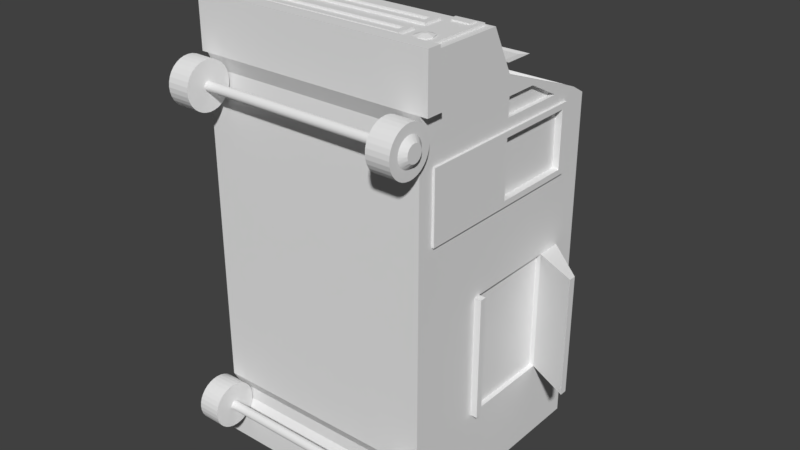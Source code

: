 # Source: iceCreamTruck_unityTestl.blend  (saved by Blender 2.78.0; exported with 4.5.12 LTS)
import bpy
from mathutils import Matrix  # noqa: F401  (used for matrix-valued properties, if any)

bpy.ops.wm.read_factory_settings(use_empty=True)
scene = bpy.context.scene
scene.name = 'Scene'

# ---- collections
col_collection_1 = bpy.data.collections.new('Collection 1'); scene.collection.children.link(col_collection_1)

# ---- materials (node trees are filled in below, after node groups)
mat_material = bpy.data.materials.new('Material')
mat_material.alpha_threshold = 0.0
mat_material.use_transparent_shadow = False
mat_material.roughness = 0.5
mat_material.line_color = (0.0, 0.0, 0.0, 1.0)

# ---- material node trees

# ---- world
world_world = bpy.data.worlds.new('World'); scene.world = world_world
world_world.color = (0.05088, 0.05088, 0.05088)
world_world.use_sun_shadow = False
world_world.sun_shadow_jitter_overblur = 0.0
world_world.cycles.sampling_method = 'MANUAL'

# ---- meshes
me_cylinder_004 = bpy.data.meshes.new('Cylinder.004')
me_cylinder_004.from_pydata([(4.082, -0.006841, -6.678), (5.082, -0.006841, -7.08), (4.082, -0.0451, -6.674), (5.082, -0.1235, -7.068), (4.082, -0.0819, -6.663), (5.082, -0.2357, -7.034), (4.082, -0.1158, -6.645), (5.082, -0.3391, -6.979), (4.082, -0.1455, -6.62), (5.082, -0.4297, -6.905), (4.082, -0.1699, -6.591), (5.082, -0.5041, -6.814), (4.082, -0.188, -6.557), (5.082, -0.5594, -6.711), (4.082, -0.1992, -6.52), (5.082, -0.5934, -6.598), (4.082, -0.203, -6.482), (5.082, -0.6049, -6.482), (4.082, -0.1992, -6.443), (5.082, -0.5934, -6.365), (4.082, -0.188, -6.407), (5.082, -0.5594, -6.253), (4.082, -0.1699, -6.373), (5.082, -0.5041, -6.149), (4.082, -0.1455, -6.343), (5.082, -0.4297, -6.059), (4.082, -0.1158, -6.319), (5.082, -0.3391, -5.984), (4.082, -0.0819, -6.3), (5.082, -0.2357, -5.929), (4.082, -0.0451, -6.289), (5.082, -0.1235, -5.895), (4.082, -0.006841, -6.286), (5.082, -0.006841, -5.884), (4.082, 0.03142, -6.289), (5.082, 0.1098, -5.895), (4.082, 0.06821, -6.3), (5.082, 0.222, -5.929), (4.082, 0.1021, -6.319), (5.082, 0.3254, -5.984), (4.082, 0.1318, -6.343), (5.082, 0.4161, -6.059), (4.082, 0.1562, -6.373), (5.082, 0.4904, -6.149), (4.082, 0.1744, -6.407), (5.082, 0.5457, -6.253), (4.082, 0.1855, -6.443), (5.082, 0.5797, -6.365), (4.082, 0.1893, -6.482), (5.082, 0.5912, -6.482), (4.082, 0.1855, -6.52), (5.082, 0.5797, -6.598), (4.082, 0.1744, -6.557), (5.082, 0.5457, -6.711), (4.082, 0.1562, -6.591), (5.082, 0.4904, -6.814), (4.082, 0.1318, -6.62), (5.082, 0.4161, -6.905), (4.082, 0.1021, -6.645), (5.082, 0.3254, -6.979), (4.082, 0.06821, -6.663), (5.082, 0.222, -7.034), (4.082, 0.03142, -6.674), (5.082, 0.1098, -7.068), (4.082, -0.006841, -7.482), (4.082, -0.2019, -7.462), (4.082, -0.3895, -7.406), (4.082, -0.5624, -7.313), (4.082, -0.7139, -7.189), (4.082, -0.8383, -7.037), (4.082, -0.9307, -6.864), (4.082, -0.9876, -6.677), (4.082, -1.007, -6.482), (4.082, -0.9876, -6.287), (4.082, -0.9307, -6.099), (4.082, -0.8383, -5.926), (4.082, -0.7139, -5.775), (4.082, -0.5624, -5.65), (4.082, -0.3895, -5.558), (4.082, -0.2019, -5.501), (4.082, -0.006841, -5.482), (4.082, 0.1882, -5.501), (4.082, 0.3758, -5.558), (4.082, 0.5487, -5.65), (4.082, 0.7003, -5.775), (4.082, 0.8246, -5.926), (4.082, 0.917, -6.099), (4.082, 0.9739, -6.287), (4.082, 0.9932, -6.482), (4.082, 0.9739, -6.677), (4.082, 0.917, -6.864), (4.082, 0.8246, -7.037), (4.082, 0.7003, -7.189), (4.082, 0.5487, -7.313), (4.082, 0.3758, -7.406), (4.082, 0.1882, -7.462), (-5.343, -0.006482, -7.078), (-4.343, -0.006482, -6.677), (-5.343, -0.1232, -7.067), (-4.343, -0.04475, -6.673), (-5.343, -0.2354, -7.033), (-4.343, -0.08154, -6.662), (-5.343, -0.3387, -6.978), (-4.343, -0.1154, -6.643), (-5.343, -0.4294, -6.903), (-4.343, -0.1452, -6.619), (-5.343, -0.5038, -6.813), (-4.343, -0.1696, -6.589), (-5.343, -0.559, -6.709), (-4.343, -0.1877, -6.555), (-5.343, -0.5931, -6.597), (-4.343, -0.1988, -6.519), (-5.343, -0.6045, -6.48), (-4.343, -0.2026, -6.48), (-5.343, -0.5931, -6.364), (-4.343, -0.1988, -6.442), (-5.343, -0.559, -6.252), (-4.343, -0.1877, -6.405), (-5.343, -0.5038, -6.148), (-4.343, -0.1696, -6.371), (-5.343, -0.4294, -6.057), (-4.343, -0.1452, -6.342), (-5.343, -0.3387, -5.983), (-4.343, -0.1154, -6.317), (-5.343, -0.2354, -5.928), (-4.343, -0.08154, -6.299), (-5.343, -0.1232, -5.894), (-4.343, -0.04475, -6.288), (-5.343, -0.006482, -5.882), (-4.343, -0.006483, -6.284), (-5.343, 0.1102, -5.894), (-4.343, 0.03178, -6.288), (-5.343, 0.2224, -5.928), (-4.343, 0.06857, -6.299), (-5.343, 0.3258, -5.983), (-4.343, 0.1025, -6.317), (-5.343, 0.4164, -6.057), (-4.343, 0.1322, -6.342), (-5.343, 0.4908, -6.148), (-4.343, 0.1566, -6.371), (-5.343, 0.5461, -6.252), (-4.343, 0.1747, -6.405), (-5.343, 0.5801, -6.364), (-4.343, 0.1859, -6.442), (-5.343, 0.5916, -6.48), (-4.343, 0.1896, -6.48), (-5.343, 0.5801, -6.597), (-4.343, 0.1859, -6.519), (-5.343, 0.5461, -6.709), (-4.343, 0.1747, -6.555), (-5.343, 0.4908, -6.813), (-4.343, 0.1566, -6.589), (-5.343, 0.4164, -6.903), (-4.343, 0.1322, -6.619), (-5.343, 0.3258, -6.978), (-4.343, 0.1025, -6.643), (-5.343, 0.2224, -7.033), (-4.343, 0.06857, -6.662), (-5.343, 0.1102, -7.067), (-4.343, 0.03178, -6.673), (-4.343, -0.2016, -7.461), (-4.343, -0.006483, -7.48), (-4.343, -0.3892, -7.404), (-4.343, -0.5621, -7.312), (-4.343, -0.7136, -7.187), (-4.343, -0.838, -7.036), (-4.343, -0.9304, -6.863), (-4.343, -0.9873, -6.675), (-4.343, -1.006, -6.48), (-4.343, -0.9873, -6.285), (-4.343, -0.9304, -6.098), (-4.343, -0.838, -5.925), (-4.343, -0.7136, -5.773), (-4.343, -0.5621, -5.649), (-4.343, -0.3892, -5.556), (-4.343, -0.2016, -5.5), (-4.343, -0.006482, -5.48), (-4.343, 0.1886, -5.5), (-4.343, 0.3762, -5.556), (-4.343, 0.5491, -5.649), (-4.343, 0.7006, -5.773), (-4.343, 0.825, -5.925), (-4.343, 0.9174, -6.098), (-4.343, 0.9743, -6.285), (-4.343, 0.9935, -6.48), (-4.343, 0.9743, -6.675), (-4.343, 0.9174, -6.863), (-4.343, 0.825, -7.036), (-4.343, 0.7006, -7.187), (-4.343, 0.5491, -7.312), (-4.343, 0.3762, -7.404), (-4.343, 0.1886, -7.461), (5.082, -0.2019, -7.462), (5.082, -0.006841, -7.482), (5.082, -0.3895, -7.406), (5.082, -0.5624, -7.313), (5.082, -0.7139, -7.189), (5.082, -0.8383, -7.037), (5.082, -0.9307, -6.864), (5.082, -0.9876, -6.677), (5.082, -1.007, -6.482), (5.082, -0.9876, -6.287), (5.082, -0.9307, -6.099), (5.082, -0.8383, -5.926), (5.082, -0.7139, -5.775), (5.082, -0.5624, -5.65), (5.082, -0.3895, -5.558), (5.082, -0.2019, -5.501), (5.082, -0.006841, -5.482), (5.082, 0.1882, -5.501), (5.082, 0.3758, -5.558), (5.082, 0.5487, -5.65), (5.082, 0.7003, -5.775), (5.082, 0.8246, -5.926), (5.082, 0.917, -6.099), (5.082, 0.9739, -6.287), (5.082, 0.9932, -6.482), (5.082, 0.9739, -6.677), (5.082, 0.917, -6.864), (5.082, 0.8246, -7.037), (5.082, 0.7003, -7.189), (5.082, 0.5487, -7.313), (5.082, 0.3758, -7.406), (5.082, 0.1882, -7.462), (5.282, -0.006841, -6.84), (5.282, -0.1442, -6.813), (5.282, -0.2606, -6.735), (5.282, -0.3384, -6.619), (5.282, -0.3657, -6.482), (5.282, -0.3384, -6.344), (5.282, -0.2606, -6.228), (5.282, -0.1442, -6.15), (5.282, -0.006841, -6.123), (5.282, 0.1305, -6.15), (5.282, 0.2469, -6.228), (5.282, 0.3247, -6.344), (5.282, 0.352, -6.482), (5.282, 0.3247, -6.619), (5.282, 0.2469, -6.735), (5.282, 0.1305, -6.813), (-5.343, -0.006483, -7.48), (-5.343, -0.2016, -7.461), (-5.343, -0.3892, -7.404), (-5.343, -0.5621, -7.312), (-5.343, -0.7136, -7.187), (-5.343, -0.838, -7.036), (-5.343, -0.9304, -6.863), (-5.343, -0.9873, -6.675), (-5.343, -1.006, -6.48), (-5.343, -0.9873, -6.285), (-5.343, -0.9304, -6.098), (-5.343, -0.838, -5.925), (-5.343, -0.7136, -5.773), (-5.343, -0.5621, -5.649), (-5.343, -0.3892, -5.556), (-5.343, -0.2016, -5.5), (-5.343, -0.006482, -5.48), (-5.343, 0.1886, -5.5), (-5.343, 0.3762, -5.556), (-5.343, 0.5491, -5.649), (-5.343, 0.7006, -5.773), (-5.343, 0.825, -5.925), (-5.343, 0.9174, -6.098), (-5.343, 0.9743, -6.285), (-5.343, 0.9935, -6.48), (-5.343, 0.9743, -6.675), (-5.343, 0.9174, -6.863), (-5.343, 0.825, -7.036), (-5.343, 0.7006, -7.187), (-5.343, 0.5491, -7.312), (-5.343, 0.3762, -7.404), (-5.343, 0.1886, -7.461), (-5.543, -0.006482, -6.839), (-5.543, -0.1438, -6.812), (-5.543, -0.2602, -6.734), (-5.543, -0.338, -6.618), (-5.543, -0.3653, -6.48), (-5.543, -0.338, -6.343), (-5.543, -0.2602, -6.227), (-5.543, -0.1438, -6.149), (-5.543, -0.006483, -6.122), (-5.543, 0.1308, -6.149), (-5.543, 0.2473, -6.227), (-5.543, 0.325, -6.343), (-5.543, 0.3524, -6.48), (-5.543, 0.325, -6.618), (-5.543, 0.2473, -6.734), (-5.543, 0.1308, -6.812), (0.3358, 11.54, 5.89), (-0.5603, 11.54, 5.89), (-0.5603, 11.54, 5.541), (0.3358, 11.54, 5.541), (0.3358, 12.04, 5.89), (-0.5603, 12.04, 5.89), (-0.5603, 12.04, 5.541), (0.3358, 12.04, 5.541), (-0.5603, 11.54, 5.241), (0.3358, 11.54, 5.241), (-0.5603, 12.04, 5.241), (0.3358, 12.04, 5.241), (-0.3363, 11.67, 5.041), (0.1118, 11.67, 5.041), (-0.3363, 11.92, 5.041), (0.1118, 11.92, 5.041), (0.3358, 11.54, 6.39), (-0.5603, 11.54, 6.39), (0.3358, 12.04, 6.39), (-0.5603, 12.04, 6.39), (1.232, 11.04, 6.89), (-1.456, 11.04, 6.89), (1.232, 12.54, 6.89), (-1.456, 12.54, 6.89), (0.8287, 11.27, 6.84), (-1.053, 11.27, 6.84), (0.8287, 12.32, 6.84), (-1.053, 12.32, 6.84), (-5.112, 0.7361, 3.593), (4.888, 10.74, -8.407), (4.888, 10.74, 3.593), (-5.112, 10.74, 3.593), (-5.112, 10.74, -8.407), (4.888, 0.7361, 3.593), (-5.112, 0.7361, 6.593), (4.888, 0.7361, 6.593), (4.888, 10.74, 6.593), (-5.112, 10.74, 6.593), (4.888, 0.7361, 8.593), (4.888, 7.189, 7.834), (-5.112, 7.189, 7.59), (4.888, 4.736, 10.59), (-5.112, 4.736, 10.59), (4.888, 1.435, 3.593), (-5.112, 1.435, -8.407), (4.888, 1.435, 6.593), (-5.112, 0.7361, -8.407), (4.888, 0.7361, -8.407), (-5.112, 1.415, 6.593), (4.888, 5.75, 7.834), (-5.112, 5.75, 7.59), (4.888, 0.7361, -5.607), (-5.112, 0.7361, -5.607), (1.595, 10.74, -3.362), (-1.82, 10.74, -3.362), (-5.112, 1.415, -5.607), (4.888, 1.435, -5.607), (4.888, 0.7361, 1.063), (1.595, 10.74, -1.183), (4.888, 1.435, 1.063), (-5.112, 0.7361, 1.063), (-1.82, 10.74, -1.183), (-5.112, 1.415, 1.063), (4.888, 0.7361, 10.59), (-5.112, 0.7361, 10.59), (-5.112, 0.7361, 8.593), (4.888, 1.486, 8.593), (4.888, 1.336, 10.59), (-5.112, 1.336, 10.59), (4.888, 8.486, -5.607), (1.595, 10.74, -2.272), (4.888, 1.435, -2.272), (4.888, 8.486, 1.063), (4.888, 4.361, -5.607), (1.595, 10.74, -1.312), (4.888, 1.435, 0.3954), (4.888, 4.361, 1.063), (4.888, 9.611, -5.607), (1.595, 10.74, -3.232), (4.888, 1.435, -4.94), (4.888, 9.611, 1.063), (4.888, 9.611, -2.272), (4.888, 9.611, -4.94), (4.554, 10.74, 6.593), (-4.779, 10.74, 6.593), (4.554, 5.736, 8.593), (-4.779, 5.736, 8.593), (-5.112, 8.696, 6.946), (-5.112, 7.32, 7.549), (4.888, 7.32, 7.787), (4.888, 8.696, 7.074), (-4.779, 6.131, 8.488), (5.204, 0.7361, 10.89), (-5.407, 0.7361, 10.89), (-5.407, 0.7361, 8.593), (5.204, 0.7361, 8.593), (5.204, 1.486, 8.593), (-5.407, 1.486, 8.593), (5.204, 1.336, 10.89), (-5.407, 1.336, 10.89), (-5.112, 0.7361, -7.28), (-5.112, 10.74, -7.28), (4.888, 0.7361, -7.28), (4.888, 10.74, -7.28), (4.888, 1.435, -7.28), (4.888, 1.435, -8.407), (-5.112, 1.435, -7.28), (5.204, 1.435, -8.632), (5.204, 1.435, -7.28), (-5.407, 0.7361, -8.632), (-5.407, 1.435, -8.632), (5.204, 0.7361, -8.632), (5.204, 0.7361, -7.28), (-5.407, 1.435, -7.28), (-5.407, 0.7361, -7.28), (-1.82, 10.74, -1.312), (-1.82, 10.74, -3.232), (-5.112, 1.415, 0.3954), (-5.112, 1.415, -4.94), (-5.112, 8.486, -5.607), (-5.112, 4.95, 0.3954), (-5.112, 8.486, 1.063), (-5.112, 1.415, -2.272), (-5.112, 4.95, -4.94), (-5.112, 8.486, -2.272), (-5.112, 8.486, 0.3954), (-5.112, 8.486, -4.94), (-1.82, 10.74, -2.272), (-5.112, 9.611, 0.3954), (-5.112, 9.611, -4.94), (-5.112, 9.611, -2.272), (-5.112, 4.95, -2.272), (4.888, 8.486, -4.94), (4.888, 8.486, -2.272), (4.888, 8.486, 0.3954), (4.888, 9.611, 0.3954), (6.888, 7.486, -4.94), (6.888, 7.486, -2.272), (6.888, 7.811, -2.272), (6.888, 7.486, 0.3954), (6.888, 7.811, -4.94), (6.888, 7.811, 0.3954), (-7.112, 8.486, -2.272), (-7.112, 8.486, -4.94), (-7.112, 8.811, 0.3954), (-7.112, 8.486, 0.3954), (-7.112, 8.811, -4.94), (-7.112, 8.811, -2.272), (-5.112, 5.735, 6.878), (-5.112, 8.743, 6.878), (-5.112, 1.486, 8.593), (-5.112, 5.736, 8.593), (-5.112, 6.131, 8.488), (-5.112, 10.07, 6.984), (4.888, 5.735, 7.036), (4.888, 8.743, 7.036), (4.888, 5.736, 8.593), (4.888, 10.07, 6.984), (4.888, 6.131, 8.488), (4.888, 5.581, 3.593), (4.888, 9.222, 3.593), (4.888, 5.581, 6.593), (4.888, 9.222, 6.593), (0.3358, 10.74, 5.89), (4.888, 10.74, 3.844), (4.888, 1.435, 3.844), (4.888, 1.435, 6.339), (4.888, 5.581, 3.844), (4.888, 5.581, 6.339), (4.888, 9.222, 3.844), (4.888, 9.222, 6.339), (4.688, 5.581, 3.844), (4.688, 5.581, 6.339), (4.688, 9.222, 3.844), (4.688, 9.222, 6.339), (-5.112, 5.732, 3.593), (-5.112, 9.222, 3.593), (-5.112, 5.732, 6.593), (-5.112, 10.74, 3.844), (-5.112, 9.222, 6.339), (-5.112, 5.732, 3.844), (-5.112, 5.732, 6.339), (-4.912, 9.222, 3.844), (-4.912, 9.222, 6.339), (-4.912, 5.732, 3.844), (-4.912, 5.732, 6.339), (4.888, 4.361, -2.272), (4.888, 4.361, 0.3954), (4.688, 8.486, -4.94), (4.688, 8.486, -2.272), (4.688, 8.486, 0.3954), (4.688, 4.361, -2.272), (4.688, 4.361, -4.94), (4.688, 4.361, 0.3954), (-4.912, 4.95, -4.94), (-4.912, 8.486, -4.94), (-4.912, 4.95, 0.3954), (-4.912, 8.486, 0.3954), (-4.912, 8.486, -2.272), (-4.912, 4.95, -2.272), (-5.112, 4.683, -4.94), (-5.112, 4.683, 0.3954), (-5.112, 4.683, -2.272), (-5.412, 4.683, -4.94), (-5.412, 4.95, -4.94), (-5.412, 4.683, 0.3954), (-5.412, 4.95, 0.3954), (-5.412, 4.95, -2.272), (-5.412, 4.683, -2.272), (4.888, 4.068, 0.3954), (4.888, 4.068, -2.272), (4.888, 4.361, -4.94), (4.888, 4.068, -4.94), (5.188, 4.068, -4.94), (5.188, 4.361, -4.94), (5.188, 4.361, -2.272), (5.188, 4.068, -2.272), (5.188, 4.361, 0.3954), (5.188, 4.068, 0.3954), (4.554, 10.07, 6.984), (4.554, 6.131, 8.488), (-4.779, 10.07, 6.984), (4.554, 9.998, 6.797), (4.554, 6.059, 8.301), (-4.779, 9.998, 6.797), (-4.779, 6.059, 8.301), (4.888, 1.435, 5.092), (4.888, 5.581, 5.092), (-5.112, 1.415, 6.339), (-5.112, 9.479, 3.593), (-5.112, 1.415, 5.092), (-5.212, 1.415, 3.593), (-5.212, 1.415, 6.593), (-5.212, 1.415, 6.339), (4.888, 9.222, 5.092), (4.888, 9.479, 6.339), (4.888, 9.479, 5.092), (4.888, 9.479, 6.593), (4.888, 9.479, 3.844), (4.888, 9.479, 3.593), (4.988, 1.435, 6.339), (4.988, 1.435, 6.593), (4.988, 1.435, 3.593), (4.988, 5.581, 3.593), (4.988, 9.222, 3.593), (4.988, 5.581, 6.593), (4.988, 9.222, 6.593), (4.988, 1.435, 3.844), (4.988, 1.435, 5.092), (4.988, 5.581, 6.339), (4.988, 5.581, 3.844), (4.988, 5.581, 5.092), (4.988, 9.222, 6.339), (4.988, 9.222, 3.844), (4.988, 9.222, 5.092), (4.988, 1.708, 3.844), (4.988, 1.708, 6.339), (4.988, 9.479, 3.844), (4.988, 9.479, 6.339), (4.988, 1.708, 5.092), (4.988, 9.479, 5.092), (4.988, 9.479, 6.593), (4.988, 9.479, 3.593), (-5.112, 1.415, 3.593), (-5.112, 9.222, 6.593), (-5.112, 1.415, 3.844), (-5.112, 9.222, 3.844), (-5.112, 9.222, 5.092), (-5.112, 5.732, 5.092), (-4.912, 5.75, 7.59), (-4.912, 8.743, 6.878), (-4.912, 5.735, 6.878), (-5.112, 9.479, 3.844), (-5.112, 9.479, 6.339), (-5.112, 9.479, 5.092), (-5.112, 9.479, 6.593), (-5.212, 5.732, 3.593), (-5.212, 9.222, 3.593), (-5.212, 5.732, 6.593), (-5.212, 9.222, 6.593), (-5.212, 1.415, 3.844), (-5.212, 1.415, 5.092), (-5.212, 9.222, 6.339), (-5.212, 9.222, 3.844), (-5.212, 9.222, 5.092), (-5.212, 5.732, 6.339), (-5.212, 5.732, 3.844), (-5.212, 5.732, 5.092), (-5.212, 1.773, 3.844), (-5.212, 1.773, 6.339), (-5.212, 1.773, 5.092), (-5.212, 9.479, 3.844), (-5.212, 9.479, 6.339), (-5.212, 9.479, 5.092), (-5.212, 9.479, 3.593), (-5.212, 9.479, 6.593), (-4.912, 7.189, 7.59), (-4.912, 7.32, 7.549), (-4.912, 8.696, 6.946), (4.688, 5.735, 7.036), (4.688, 8.743, 7.036), (4.688, 5.75, 7.834), (4.688, 7.189, 7.834), (4.688, 8.696, 7.074), (4.688, 7.32, 7.787), (4.888, 1.795, -8.407), (4.888, 6.155, -8.407), (4.888, 9.016, -8.407), (4.888, 10.38, -8.407), (-5.112, 1.795, -8.407), (-5.112, 6.155, -8.407), (-5.112, 9.016, -8.407), (-5.112, 10.38, -8.407), (4.388, 10.74, -8.407), (2.888, 10.74, -8.407), (-3.112, 10.74, -8.407), (-4.612, 10.74, -8.407), (4.388, 1.435, -8.407), (2.888, 1.435, -8.407), (-3.112, 1.435, -8.407), (-4.612, 1.435, -8.407), (4.388, 10.38, -8.407), (2.888, 10.38, -8.407), (-3.112, 10.38, -8.407), (-4.612, 10.38, -8.407), (4.388, 9.016, -8.407), (2.888, 9.016, -8.407), (-4.612, 9.016, -8.407), (4.388, 6.155, -8.407), (2.888, 6.155, -8.407), (-4.612, 6.155, -8.407), (2.888, 1.795, -8.407), (-3.112, 1.795, -8.407), (-3.112, 9.016, -8.407), (-3.112, 6.155, -8.407), (4.388, 1.795, -8.407), (-4.612, 1.795, -8.407), (4.388, 10.38, -8.507), (2.888, 10.38, -8.507), (-3.112, 10.38, -8.507), (-4.612, 10.38, -8.507), (4.388, 9.016, -8.507), (2.888, 9.016, -8.507), (-3.112, 9.016, -8.507), (-4.612, 9.016, -8.507), (4.388, 6.155, -8.507), (2.888, 6.155, -8.507), (-3.112, 6.155, -8.507), (-4.612, 6.155, -8.507), (4.388, 1.795, -8.507), (2.888, 1.795, -8.507), (-3.112, 1.795, -8.507), (-4.612, 1.795, -8.507), (2.888, 9.016, -8.307), (-3.112, 9.016, -8.307), (2.888, 6.155, -8.307), (-3.112, 6.155, -8.307), (4.888, 10.74, 6.339), (-5.112, 10.74, 6.339), (-5.112, 10.74, 5.092), (4.888, 10.74, 5.092), (4.888, 1.036, 7.926), (4.888, 1.036, 7.26), (4.888, 0.9691, 6.593), (4.888, 0.9861, 8.593), (4.888, 1.752, 7.26), (4.888, 1.769, 7.926), (4.888, 1.28, 7.926), (-5.112, 1.036, 7.26), (-5.112, 1.036, 7.926), (-5.112, 0.9623, 6.593), (-5.112, 0.9861, 8.593), (-5.112, 1.739, 7.26), (-5.112, 1.762, 7.926), (-5.112, 1.27, 7.26), (-5.112, 1.278, 7.926), (-5.112, 0.9623, -5.607), (-5.112, 1.036, -6.165), (-5.112, 1.036, -6.723), (-5.112, 1.722, -6.165), (-5.112, 1.728, -6.723), (-5.112, 0.9691, -7.28), (-5.112, 1.265, -6.165), (-5.112, 1.267, -6.723), (4.888, 1.036, -6.723), (4.888, 1.036, -6.165), (4.888, 1.735, -6.723), (4.888, 1.735, -6.165), (4.888, 0.9691, -5.607), (4.888, 0.9691, -7.28), (4.888, 1.269, -6.723), (4.888, 1.269, -6.165), (-5.112, 10.74, -4.94), (4.888, 10.74, -5.607), (-5.112, 10.74, -5.607), (4.888, 10.74, 0.3954), (4.888, 10.74, 1.063), (4.888, 10.74, -4.94), (4.888, 10.74, -2.272), (-5.112, 10.74, 1.063), (-5.112, 10.74, 0.3954), (-5.112, 10.74, -2.272), (-1.82, 11.14, -3.232), (-1.82, 11.14, -3.362), (1.595, 11.14, -3.362), (1.595, 11.14, -1.312), (1.595, 11.14, -1.183), (-1.82, 11.14, -1.183), (1.595, 11.14, -3.232), (1.595, 11.14, -2.272), (-1.82, 11.14, -1.312), (-1.82, 11.14, -2.272), (-0.7952, 11.34, -2.656), (-0.7952, 11.34, -2.708), (0.5708, 11.34, -2.708), (0.5708, 11.34, -1.888), (0.5708, 11.34, -1.836), (-0.7952, 11.34, -1.836), (0.5708, 11.34, -2.656), (0.5708, 11.34, -2.272), (-0.7952, 11.34, -1.888), (-0.7952, 11.34, -2.272), (-0.5603, 10.74, 5.89), (-0.5603, 10.74, 5.541), (0.3358, 10.74, 5.541), (0.3358, 11.24, 5.89), (-0.5603, 11.24, 5.89), (-0.5603, 11.24, 5.541), (0.3358, 11.24, 5.541), (4.888, 2.769, 10.59), (4.888, 3.303, 10.59), (-5.112, 2.769, 10.59), (-5.112, 3.303, 10.59), (4.554, 4.736, 10.59), (-4.779, 4.736, 10.59), (4.554, 1.336, 10.59), (-4.779, 1.336, 10.59), (4.554, 2.769, 10.59), (-4.779, 2.769, 10.59), (-4.779, 3.303, 10.59), (-3.606, 3.303, 10.59), (-3.606, 4.736, 10.59), (4.554, 3.303, 10.59), (4.888, 1.479, 10.59), (3.32, 4.736, 10.59), (3.32, 3.303, 10.59), (3.32, 2.769, 10.59), (-3.604, 2.769, 10.59), (-3.604, 1.336, 10.59), (4.888, 1.275, 7.26), (3.32, 1.336, 10.59), (-5.112, 1.479, 10.59), (4.554, 1.479, 10.59), (-4.779, 1.479, 10.59), (-3.604, 1.479, 10.59), (3.32, 1.479, 10.59), (-5.112, 4.593, 10.59), (-4.779, 4.593, 10.59), (-3.606, 4.593, 10.59), (3.32, 4.593, 10.59), (4.554, 4.593, 10.59), (4.888, 4.593, 10.59), (-4.529, 4.03, 10.69), (-3.856, 4.03, 10.69), (-4.529, 4.425, 10.69), (-3.604, 2.769, 10.69), (4.204, 1.829, 10.69), (4.304, 4.03, 10.69), (3.57, 4.03, 10.69), (3.67, 1.829, 10.69), (-3.856, 4.425, 10.69), (3.57, 4.425, 10.69), (4.304, 4.425, 10.69), (-4.779, 3.303, 10.69), (-3.606, 3.303, 10.69), (-4.779, 4.593, 10.69), (-3.606, 4.593, 10.69), (4.554, 3.303, 10.69), (3.32, 3.303, 10.69), (3.32, 4.593, 10.69), (4.554, 4.593, 10.69), (-4.529, 4.03, 10.75), (-3.856, 4.03, 10.75), (-4.529, 4.425, 10.75), (-3.856, 4.425, 10.75), (4.304, 4.03, 10.75), (3.57, 4.03, 10.75), (3.57, 4.425, 10.75), (4.304, 4.425, 10.75), (-4.779, 2.769, 10.69), (-4.779, 1.479, 10.69), (-3.604, 1.479, 10.69), (4.554, 2.769, 10.69), (4.554, 1.479, 10.69), (3.32, 1.479, 10.69), (-4.429, 2.419, 10.69), (-4.19, 1.729, 10.69), (-4.779, 2.123, 10.69), (-4.19, 2.769, 10.69), (-3.604, 2.123, 10.69), (-4.19, 1.479, 10.69), (-4.19, 2.519, 10.69), (-4.529, 2.123, 10.69), (-3.954, 2.419, 10.69), (-3.954, 1.829, 10.69), (-4.429, 1.829, 10.69), (-3.854, 2.123, 10.69), (-4.429, 2.419, 10.74), (-4.19, 2.519, 10.74), (-4.429, 1.829, 10.74), (-4.19, 1.729, 10.74), (-4.529, 2.123, 10.74), (-3.954, 2.419, 10.74), (-3.854, 2.123, 10.74), (-3.954, 1.829, 10.74), (-4.24, 2.208, 10.79), (-4.168, 2.238, 10.79), (-4.24, 2.031, 10.79), (-4.168, 2.001, 10.79), (-4.27, 2.119, 10.79), (-4.098, 2.208, 10.79), (-4.068, 2.119, 10.79), (-4.098, 2.031, 10.79), (3.946, 2.519, 10.69), (4.204, 2.419, 10.69), (4.304, 2.114, 10.69), (3.57, 2.114, 10.69), (3.946, 2.769, 10.69), (4.554, 2.114, 10.69), (3.946, 1.729, 10.69), (3.946, 1.479, 10.69), (3.67, 2.419, 10.69), (3.32, 2.769, 10.69), (3.32, 2.114, 10.69), (4.304, 2.114, 10.74), (3.946, 2.519, 10.74), (4.204, 1.829, 10.74), (3.67, 1.829, 10.74), (4.204, 2.419, 10.74), (3.57, 2.114, 10.74), (3.67, 2.419, 10.74), (3.946, 1.729, 10.74), (4.01, 2.235, 10.82), (4.04, 2.144, 10.82), (3.933, 2.265, 10.82), (4.01, 2.058, 10.82), (3.82, 2.144, 10.82), (3.85, 2.235, 10.82), (3.85, 2.058, 10.82), (3.933, 2.028, 10.82), (-3.296, 2.769, 10.59), (-3.604, 1.909, 10.59), (3.32, 1.909, 10.59), (3.012, 1.479, 10.59), (-3.296, 1.479, 10.59), (-3.046, 2.159, 10.59), (2.762, 2.159, 10.59), (3.012, 1.909, 10.59), (-3.606, 4.163, 10.59), (3.32, 4.163, 10.59), (-3.297, 4.593, 10.59), (3.011, 4.593, 10.59), (2.761, 3.913, 10.59), (-3.297, 3.303, 10.59), (-3.297, 4.163, 10.59), (3.011, 4.163, 10.59), (-3.046, 2.519, 10.59), (2.762, 2.519, 10.59), (3.012, 2.769, 10.59), (-3.296, 1.909, 10.59), (3.011, 3.303, 10.59), (-3.047, 3.553, 10.59), (2.761, 3.553, 10.59), (-3.047, 3.913, 10.59), (-3.046, 2.519, 10.69), (2.762, 2.519, 10.69), (3.012, 2.769, 10.69), (3.012, 1.909, 10.69), (-3.296, 1.909, 10.69), (-3.296, 2.769, 10.69), (2.762, 2.159, 10.69), (-3.046, 2.159, 10.69), (-3.297, 3.303, 10.69), (3.011, 3.303, 10.69), (-3.297, 4.163, 10.69), (3.011, 4.163, 10.69), (-3.047, 3.553, 10.69), (2.761, 3.553, 10.69), (-3.047, 3.913, 10.69), (2.761, 3.913, 10.69), (4.109, -0.02993, 7.492), (5.109, -0.02993, 7.09), (4.109, -0.0682, 7.496), (5.109, -0.1466, 7.102), (4.109, -0.105, 7.507), (5.109, -0.2588, 7.136), (4.109, -0.1389, 7.525), (5.109, -0.3622, 7.191), (4.109, -0.1686, 7.55), (5.109, -0.4528, 7.265), (4.109, -0.193, 7.579), (5.109, -0.5272, 7.356), (4.109, -0.2111, 7.613), (5.109, -0.5825, 7.459), (4.109, -0.2223, 7.65), (5.109, -0.6165, 7.572), (4.109, -0.2261, 7.688), (5.109, -0.628, 7.688), (4.109, -0.2223, 7.727), (5.109, -0.6165, 7.805), (4.109, -0.2111, 7.763), (5.109, -0.5825, 7.917), (4.109, -0.193, 7.797), (5.109, -0.5272, 8.021), (4.109, -0.1686, 7.827), (5.109, -0.4528, 8.111), (4.109, -0.1389, 7.851), (5.109, -0.3622, 8.186), (4.109, -0.105, 7.87), (5.109, -0.2588, 8.241), (4.109, -0.0682, 7.881), (5.109, -0.1466, 8.275), (4.109, -0.02993, 7.884), (5.109, -0.02994, 8.286), (4.109, 0.008328, 7.881), (5.109, 0.08674, 8.275), (4.109, 0.04512, 7.87), (5.109, 0.1989, 8.241), (4.109, 0.07903, 7.851), (5.109, 0.3023, 8.186), (4.109, 0.1087, 7.827), (5.109, 0.393, 8.111), (4.109, 0.1331, 7.797), (5.109, 0.4673, 8.021), (4.109, 0.1513, 7.763), (5.109, 0.5226, 7.917), (4.109, 0.1624, 7.727), (5.109, 0.5566, 7.805), (4.109, 0.1662, 7.688), (5.109, 0.5681, 7.688), (4.109, 0.1624, 7.65), (5.109, 0.5566, 7.572), (4.109, 0.1513, 7.613), (5.109, 0.5226, 7.459), (4.109, 0.1331, 7.579), (5.109, 0.4673, 7.356), (4.109, 0.1087, 7.55), (5.109, 0.393, 7.265), (4.109, 0.07903, 7.525), (5.109, 0.3023, 7.191), (4.109, 0.04512, 7.507), (5.109, 0.1989, 7.136), (4.109, 0.008327, 7.496), (5.109, 0.08674, 7.102), (4.109, -0.02994, 6.688), (4.109, -0.225, 6.708), (4.109, -0.4126, 6.764), (4.109, -0.5855, 6.857), (4.109, -0.737, 6.981), (4.109, -0.8614, 7.133), (4.109, -0.9538, 7.306), (4.109, -1.011, 7.493), (4.109, -1.03, 7.688), (4.109, -1.011, 7.883), (4.109, -0.9538, 8.071), (4.109, -0.8614, 8.244), (4.109, -0.737, 8.395), (4.109, -0.5855, 8.52), (4.109, -0.4126, 8.612), (4.109, -0.225, 8.669), (4.109, -0.02993, 8.688), (4.109, 0.1652, 8.669), (4.109, 0.3527, 8.612), (4.109, 0.5256, 8.52), (4.109, 0.6772, 8.395), (4.109, 0.8015, 8.244), (4.109, 0.8939, 8.071), (4.109, 0.9509, 7.883), (4.109, 0.9701, 7.688), (4.109, 0.9509, 7.493), (4.109, 0.8939, 7.306), (4.109, 0.8015, 7.133), (4.109, 0.6772, 6.981), (4.109, 0.5256, 6.857), (4.109, 0.3527, 6.764), (4.109, 0.1652, 6.708), (-5.315, -0.02958, 7.092), (-4.315, -0.02958, 7.493), (-5.315, -0.1463, 7.103), (-4.315, -0.06784, 7.497), (-5.315, -0.2584, 7.137), (-4.315, -0.1046, 7.508), (-5.315, -0.3618, 7.192), (-4.315, -0.1385, 7.527), (-5.315, -0.4525, 7.267), (-4.315, -0.1683, 7.551), (-5.315, -0.5268, 7.357), (-4.315, -0.1927, 7.581), (-5.315, -0.5821, 7.461), (-4.315, -0.2108, 7.615), (-5.315, -0.6161, 7.573), (-4.315, -0.2219, 7.651), (-5.315, -0.6276, 7.69), (-4.315, -0.2257, 7.69), (-5.315, -0.6161, 7.806), (-4.315, -0.2219, 7.728), (-5.315, -0.5821, 7.918), (-4.315, -0.2108, 7.765), (-5.315, -0.5268, 8.022), (-4.315, -0.1927, 7.799), (-5.315, -0.4525, 8.112), (-4.315, -0.1683, 7.828), (-5.315, -0.3618, 8.187), (-4.315, -0.1385, 7.853), (-5.315, -0.2584, 8.242), (-4.315, -0.1046, 7.871), (-5.315, -0.1463, 8.276), (-4.315, -0.06784, 7.882), (-5.315, -0.02958, 8.288), (-4.315, -0.02958, 7.886), (-5.315, 0.0871, 8.276), (-4.315, 0.008687, 7.882), (-5.315, 0.1993, 8.242), (-4.315, 0.04548, 7.871), (-5.315, 0.3027, 8.187), (-4.315, 0.07939, 7.853), (-5.315, 0.3933, 8.112), (-4.315, 0.1091, 7.828), (-5.315, 0.4677, 8.022), (-4.315, 0.1335, 7.799), (-5.315, 0.523, 7.918), (-4.315, 0.1516, 7.765), (-5.315, 0.557, 7.806), (-4.315, 0.1628, 7.728), (-5.315, 0.5685, 7.69), (-4.315, 0.1666, 7.69), (-5.315, 0.557, 7.573), (-4.315, 0.1628, 7.651), (-5.315, 0.523, 7.461), (-4.315, 0.1516, 7.615), (-5.315, 0.4677, 7.357), (-4.315, 0.1335, 7.581), (-5.315, 0.3933, 7.267), (-4.315, 0.1091, 7.551), (-5.315, 0.3027, 7.192), (-4.315, 0.07939, 7.527), (-5.315, 0.1993, 7.137), (-4.315, 0.04548, 7.508), (-5.315, 0.0871, 7.103), (-4.315, 0.008686, 7.497), (-4.315, -0.2247, 6.709), (-4.315, -0.02958, 6.69), (-4.315, -0.4123, 6.766), (-4.315, -0.5851, 6.858), (-4.315, -0.7367, 6.982), (-4.315, -0.861, 7.134), (-4.315, -0.9535, 7.307), (-4.315, -1.01, 7.495), (-4.315, -1.03, 7.69), (-4.315, -1.01, 7.885), (-4.315, -0.9535, 8.072), (-4.315, -0.861, 8.245), (-4.315, -0.7367, 8.397), (-4.315, -0.5851, 8.521), (-4.315, -0.4123, 8.613), (-4.315, -0.2247, 8.67), (-4.315, -0.02958, 8.69), (-4.315, 0.1655, 8.67), (-4.315, 0.3531, 8.613), (-4.315, 0.526, 8.521), (-4.315, 0.6775, 8.397), (-4.315, 0.8019, 8.245), (-4.315, 0.8943, 8.072), (-4.315, 0.9512, 7.885), (-4.315, 0.9704, 7.69), (-4.315, 0.9512, 7.495), (-4.315, 0.8943, 7.307), (-4.315, 0.8019, 7.134), (-4.315, 0.6775, 6.982), (-4.315, 0.526, 6.858), (-4.315, 0.3531, 6.766), (-4.315, 0.1655, 6.709), (5.109, -0.225, 6.708), (5.109, -0.02994, 6.688), (5.109, -0.4126, 6.764), (5.109, -0.5855, 6.857), (5.109, -0.737, 6.981), (5.109, -0.8614, 7.133), (5.109, -0.9538, 7.306), (5.109, -1.011, 7.493), (5.109, -1.03, 7.688), (5.109, -1.011, 7.883), (5.109, -0.9538, 8.071), (5.109, -0.8614, 8.244), (5.109, -0.737, 8.395), (5.109, -0.5855, 8.52), (5.109, -0.4126, 8.612), (5.109, -0.225, 8.669), (5.109, -0.02993, 8.688), (5.109, 0.1652, 8.669), (5.109, 0.3527, 8.612), (5.109, 0.5256, 8.52), (5.109, 0.6772, 8.395), (5.109, 0.8015, 8.244), (5.109, 0.8939, 8.071), (5.109, 0.9509, 7.883), (5.109, 0.9701, 7.688), (5.109, 0.9509, 7.493), (5.109, 0.8939, 7.306), (5.109, 0.8015, 7.133), (5.109, 0.6772, 6.981), (5.109, 0.5256, 6.857), (5.109, 0.3527, 6.764), (5.109, 0.1652, 6.708), (5.309, -0.02993, 7.329), (5.309, -0.1673, 7.357), (5.309, -0.2837, 7.435), (5.309, -0.3615, 7.551), (5.309, -0.3888, 7.688), (5.309, -0.3615, 7.826), (5.309, -0.2837, 7.942), (5.309, -0.1673, 8.02), (5.309, -0.02993, 8.047), (5.309, 0.1074, 8.02), (5.309, 0.2238, 7.942), (5.309, 0.3016, 7.826), (5.309, 0.3289, 7.688), (5.309, 0.3016, 7.551), (5.309, 0.2238, 7.435), (5.309, 0.1074, 7.357), (-5.315, -0.02958, 6.69), (-5.315, -0.2247, 6.709), (-5.315, -0.4123, 6.766), (-5.315, -0.5851, 6.858), (-5.315, -0.7367, 6.982), (-5.315, -0.861, 7.134), (-5.315, -0.9535, 7.307), (-5.315, -1.01, 7.495), (-5.315, -1.03, 7.69), (-5.315, -1.01, 7.885), (-5.315, -0.9535, 8.072), (-5.315, -0.861, 8.245), (-5.315, -0.7367, 8.397), (-5.315, -0.5851, 8.521), (-5.315, -0.4123, 8.613), (-5.315, -0.2247, 8.67), (-5.315, -0.02958, 8.69), (-5.315, 0.1655, 8.67), (-5.315, 0.3531, 8.613), (-5.315, 0.526, 8.521), (-5.315, 0.6775, 8.397), (-5.315, 0.8019, 8.245), (-5.315, 0.8943, 8.072), (-5.315, 0.9512, 7.885), (-5.315, 0.9704, 7.69), (-5.315, 0.9512, 7.495), (-5.315, 0.8943, 7.307), (-5.315, 0.8019, 7.134), (-5.315, 0.6775, 6.982), (-5.315, 0.526, 6.858), (-5.315, 0.3531, 6.766), (-5.315, 0.1655, 6.709), (-5.515, -0.02958, 7.331), (-5.515, -0.1669, 7.358), (-5.515, -0.2833, 7.436), (-5.515, -0.3611, 7.552), (-5.515, -0.3884, 7.69), (-5.515, -0.3611, 7.827), (-5.515, -0.2833, 7.943), (-5.515, -0.1669, 8.021), (-5.515, -0.02958, 8.048), (-5.515, 0.1077, 8.021), (-5.515, 0.2242, 7.943), (-5.515, 0.3019, 7.827), (-5.515, 0.3293, 7.69), (-5.515, 0.3019, 7.552), (-5.515, 0.2242, 7.436), (-5.515, 0.1077, 7.358)], [(474, 498)], [(64, 193, 192, 65), (65, 192, 194, 66), (66, 194, 195, 67), (67, 195, 196, 68), (68, 196, 197, 69), (69, 197, 198, 70), (70, 198, 199, 71), (71, 199, 200, 72), (72, 200, 201, 73), (73, 201, 202, 74), (74, 202, 203, 75), (75, 203, 204, 76), (76, 204, 205, 77), (77, 205, 206, 78), (78, 206, 207, 79), (79, 207, 208, 80), (80, 208, 209, 81), (81, 209, 210, 82), (82, 210, 211, 83), (83, 211, 212, 84), (84, 212, 213, 85), (85, 213, 214, 86), (86, 214, 215, 87), (87, 215, 216, 88), (88, 216, 217, 89), (89, 217, 218, 90), (90, 218, 219, 91), (91, 219, 220, 92), (92, 220, 221, 93), (93, 221, 222, 94), (17, 15, 228), (94, 222, 223, 95), (95, 223, 193, 64), (44, 46, 143, 141), (2, 0, 64, 65), (4, 2, 65, 66), (6, 4, 66, 67), (8, 6, 67, 68), (10, 8, 68, 69), (12, 10, 69, 70), (14, 12, 70, 71), (16, 14, 71, 72), (18, 16, 72, 73), (20, 18, 73, 74), (22, 20, 74, 75), (24, 22, 75, 76), (26, 24, 76, 77), (28, 26, 77, 78), (30, 28, 78, 79), (32, 30, 79, 80), (34, 32, 80, 81), (36, 34, 81, 82), (38, 36, 82, 83), (40, 38, 83, 84), (42, 40, 84, 85), (44, 42, 85, 86), (46, 44, 86, 87), (48, 46, 87, 88), (50, 48, 88, 89), (52, 50, 89, 90), (54, 52, 90, 91), (56, 54, 91, 92), (58, 56, 92, 93), (60, 58, 93, 94), (62, 60, 94, 95), (0, 62, 95, 64), (240, 161, 160, 241), (241, 160, 162, 242), (242, 162, 163, 243), (243, 163, 164, 244), (244, 164, 165, 245), (245, 165, 166, 246), (246, 166, 167, 247), (247, 167, 168, 248), (248, 168, 169, 249), (249, 169, 170, 250), (250, 170, 171, 251), (251, 171, 172, 252), (252, 172, 173, 253), (253, 173, 174, 254), (254, 174, 175, 255), (255, 175, 176, 256), (256, 176, 177, 257), (257, 177, 178, 258), (258, 178, 179, 259), (259, 179, 180, 260), (260, 180, 181, 261), (261, 181, 182, 262), (262, 182, 183, 263), (263, 183, 184, 264), (264, 184, 185, 265), (265, 185, 186, 266), (266, 186, 187, 267), (267, 187, 188, 268), (268, 188, 189, 269), (269, 189, 190, 270), (270, 190, 191, 271), (271, 191, 161, 240), (122, 124, 279), (97, 99, 160, 161), (99, 101, 162, 160), (101, 103, 163, 162), (103, 105, 164, 163), (105, 107, 165, 164), (107, 109, 166, 165), (109, 111, 167, 166), (111, 113, 168, 167), (113, 115, 169, 168), (115, 117, 170, 169), (117, 119, 171, 170), (119, 121, 172, 171), (121, 123, 173, 172), (123, 125, 174, 173), (125, 127, 175, 174), (127, 129, 176, 175), (129, 131, 177, 176), (131, 133, 178, 177), (133, 135, 179, 178), (135, 137, 180, 179), (137, 139, 181, 180), (139, 141, 182, 181), (141, 143, 183, 182), (143, 145, 184, 183), (145, 147, 185, 184), (147, 149, 186, 185), (149, 151, 187, 186), (151, 153, 188, 187), (153, 155, 189, 188), (155, 157, 190, 189), (157, 159, 191, 190), (159, 97, 161, 191), (18, 20, 117, 115), (46, 48, 145, 143), (20, 22, 119, 117), (48, 50, 147, 145), (22, 24, 121, 119), (50, 52, 149, 147), (24, 26, 123, 121), (52, 54, 151, 149), (26, 28, 125, 123), (0, 2, 99, 97), (54, 56, 153, 151), (28, 30, 127, 125), (2, 4, 101, 99), (56, 58, 155, 153), (30, 32, 129, 127), (4, 6, 103, 101), (58, 60, 157, 155), (32, 34, 131, 129), (6, 8, 105, 103), (60, 62, 159, 157), (34, 36, 133, 131), (8, 10, 107, 105), (62, 0, 97, 159), (36, 38, 135, 133), (10, 12, 109, 107), (38, 40, 137, 135), (12, 14, 111, 109), (40, 42, 139, 137), (14, 16, 113, 111), (42, 44, 141, 139), (16, 18, 115, 113), (1, 3, 192, 193), (3, 5, 194, 192), (5, 7, 195, 194), (7, 9, 196, 195), (9, 11, 197, 196), (11, 13, 198, 197), (13, 15, 199, 198), (15, 17, 200, 199), (17, 19, 201, 200), (19, 21, 202, 201), (21, 23, 203, 202), (23, 25, 204, 203), (25, 27, 205, 204), (27, 29, 206, 205), (29, 31, 207, 206), (31, 33, 208, 207), (33, 35, 209, 208), (35, 37, 210, 209), (37, 39, 211, 210), (39, 41, 212, 211), (41, 43, 213, 212), (43, 45, 214, 213), (45, 47, 215, 214), (47, 49, 216, 215), (49, 51, 217, 216), (51, 53, 218, 217), (53, 55, 219, 218), (55, 57, 220, 219), (57, 59, 221, 220), (59, 61, 222, 221), (61, 63, 223, 222), (63, 1, 193, 223), (224, 239, 238, 237, 236, 235, 234, 233, 232, 231, 230, 229, 228, 227, 226, 225), (45, 43, 234, 235), (19, 17, 228, 229), (47, 45, 235), (21, 19, 229), (49, 47, 235, 236), (23, 21, 229, 230), (51, 49, 236), (25, 23, 230), (53, 51, 236, 237), (27, 25, 230, 231), (55, 53, 237), (29, 27, 231), (3, 1, 224), (57, 55, 237, 238), (31, 29, 231, 232), (5, 3, 224, 225), (59, 57, 238), (33, 31, 232), (7, 5, 225), (61, 59, 238, 239), (35, 33, 232, 233), (9, 7, 225, 226), (63, 61, 239), (37, 35, 233), (11, 9, 226, 227), (1, 63, 239, 224), (39, 37, 233, 234), (13, 11, 227), (41, 39, 234), (15, 13, 227, 228), (43, 41, 234), (98, 96, 240, 241), (100, 98, 241, 242), (102, 100, 242, 243), (104, 102, 243, 244), (106, 104, 244, 245), (108, 106, 245, 246), (110, 108, 246, 247), (112, 110, 247, 248), (114, 112, 248, 249), (116, 114, 249, 250), (118, 116, 250, 251), (120, 118, 251, 252), (122, 120, 252, 253), (124, 122, 253, 254), (126, 124, 254, 255), (128, 126, 255, 256), (130, 128, 256, 257), (132, 130, 257, 258), (134, 132, 258, 259), (136, 134, 259, 260), (138, 136, 260, 261), (140, 138, 261, 262), (142, 140, 262, 263), (144, 142, 263, 264), (146, 144, 264, 265), (148, 146, 265, 266), (150, 148, 266, 267), (152, 150, 267, 268), (154, 152, 268, 269), (156, 154, 269, 270), (158, 156, 270, 271), (96, 158, 271, 240), (272, 273, 274, 275, 276, 277, 278, 279, 280, 281, 282, 283, 284, 285, 286, 287), (96, 98, 272), (150, 152, 286, 285), (124, 126, 280, 279), (98, 100, 273, 272), (152, 154, 286), (126, 128, 280), (100, 102, 273), (154, 156, 287, 286), (128, 130, 281, 280), (102, 104, 274, 273), (156, 158, 287), (130, 132, 281), (104, 106, 275, 274), (158, 96, 272, 287), (132, 134, 282, 281), (106, 108, 275), (134, 136, 282), (108, 110, 276, 275), (136, 138, 282), (110, 112, 276), (138, 140, 283, 282), (112, 114, 277, 276), (140, 142, 283), (114, 116, 277), (142, 144, 284, 283), (116, 118, 278, 277), (144, 146, 284), (118, 120, 278), (146, 148, 285, 284), (120, 122, 279, 278), (148, 150, 285), (713, 716, 291, 288), (291, 290, 296, 297), (714, 713, 288, 289), (716, 715, 290, 291), (715, 714, 289, 290), (292, 295, 294, 293), (290, 289, 293, 294), (288, 291, 295, 292), (293, 289, 305, 307), (297, 296, 300, 301), (290, 294, 298, 296), (295, 291, 297, 299), (294, 295, 299, 298), (301, 300, 302, 303), (299, 297, 301, 303), (298, 299, 303, 302), (296, 298, 302, 300), (307, 305, 309, 311), (292, 293, 307, 306), (288, 292, 306, 304), (289, 288, 304, 305), (311, 309, 313, 315), (305, 304, 308, 309), (304, 306, 310, 308), (306, 307, 311, 310), (313, 312, 314, 315), (309, 308, 312, 313), (308, 310, 314, 312), (310, 311, 315, 314), (345, 321, 316, 348), (684, 687, 319, 318), (347, 364, 360, 368, 684, 318, 331), (394, 389, 320, 600, 599, 598, 597, 332), (646, 325, 324, 645), (331, 318, 448, 447), (551, 316, 322, 336, 516, 518, 553), (316, 321, 323, 322), (394, 332, 398, 401), (335, 334, 397, 399), (379, 440, 439, 374), (324, 325, 372, 371), (332, 608, 607, 606, 605, 393), (378, 377, 592, 591), (663, 657, 353, 659), (322, 323, 650, 656), (745, 722, 330, 744), (353, 326, 351, 352), (444, 373, 374, 439, 330, 722, 721, 329), (354, 444, 329, 718, 717, 731, 355), (375, 437, 558, 586), (439, 438, 356, 739, 719, 720, 744, 330), (348, 350, 343, 340), (388, 394, 401, 402), (321, 331, 453, 514, 454, 333, 323), (319, 551, 463, 464), (624, 608, 332, 597), (345, 347, 331, 321), (488, 490, 496, 491), (414, 417, 680, 682, 407), (392, 391, 681, 365, 357, 361, 344, 675, 674), (391, 389, 682, 681), (673, 339, 340, 665), (350, 551, 463, 464, 319, 687), (316, 551, 350, 348), (359, 367, 500, 498), (423, 683, 684, 368), (346, 362, 693, 694), (339, 345, 348, 340), (356, 438, 385, 387), (352, 351, 380, 381), (351, 326, 383, 380), (355, 723, 724, 356), (659, 438, 661, 663), (475, 422, 360, 364), (370, 685, 686, 369), (357, 365, 370, 420), (365, 681, 685, 370), (344, 361, 499, 500, 367), (361, 357, 420, 499), (363, 497, 475, 364, 347), (422, 423, 368, 360), (369, 686, 683, 423), (446, 508, 373, 444), (508, 379, 374, 373), (324, 371, 507, 445), (445, 507, 508, 446), (371, 372, 509, 507), (372, 325, 441, 509), (509, 441, 440, 379), (385, 382, 381, 387), (383, 384, 386, 380), (380, 386, 387, 381), (354, 355, 386, 384), (326, 354, 384, 383), (353, 352, 381, 382), (355, 356, 387, 386), (438, 353, 382, 385), (335, 390, 388, 334), (317, 601, 602, 603, 604, 320, 389, 391), (393, 593, 594, 595, 596, 317, 391, 392), (345, 339, 344, 347), (682, 343, 407), (395, 399, 397, 398), (402, 401, 398, 397), (399, 395, 396, 400), (390, 335, 399, 400), (332, 393, 395, 398), (392, 390, 400, 396), (393, 392, 396, 395), (334, 388, 402, 397), (409, 687, 688, 416, 413), (418, 689, 680, 417), (414, 412, 430, 431), (418, 417, 434, 435), (416, 688, 689, 418), (343, 406, 488, 411, 414, 407), (405, 350, 409, 413, 408, 489), (408, 413, 485, 484), (490, 488, 406, 410), (411, 488, 491, 492), (419, 487, 482, 411), (370, 369, 426, 428), (369, 423, 429, 426), (424, 428, 426, 425), (425, 426, 429, 427), (423, 422, 427, 429), (420, 370, 428, 424), (422, 421, 425, 427), (421, 420, 424, 425), (430, 435, 434, 431), (433, 432, 435, 430), (413, 416, 432, 433), (416, 418, 435, 432), (412, 413, 433, 430), (417, 414, 431, 434), (436, 437, 325, 336), (328, 338, 438, 439), (376, 328, 439, 440), (338, 436, 336, 660, 661, 438), (437, 375, 441, 325), (375, 376, 440, 441), (443, 442, 333, 324), (337, 327, 444, 354), (378, 443, 324, 445), (442, 337, 354, 654, 653, 333), (327, 377, 446, 444), (377, 378, 445, 446), (458, 522, 542, 540), (514, 453, 535, 536), (526, 524, 548, 545), (333, 454, 528, 529), (524, 523, 546, 548), (457, 522, 458, 462, 461), (524, 648, 645, 523), (459, 461, 462, 460), (455, 457, 461, 459), (456, 515, 455, 459, 460), (458, 456, 460, 462), (517, 560, 466, 319), (554, 468, 472, 470), (470, 472, 473, 471), (467, 555, 554, 470, 471), (469, 467, 471, 473), (468, 556, 469, 473, 472), (422, 475, 481, 478), (421, 422, 478, 477), (359, 498, 497, 363), (480, 476, 477, 479), (479, 477, 478, 481), (499, 420, 476, 480), (420, 421, 477, 476), (475, 474, 479, 481), (474, 499, 480, 479), (487, 486, 483, 482), (484, 485, 486, 487), (419, 408, 484, 487), (412, 414, 483, 486), (413, 412, 486, 485), (414, 411, 482, 483), (410, 405, 489, 490), (491, 496, 495, 492), (493, 494, 495, 496), (489, 408, 494, 493), (490, 489, 493, 496), (408, 419, 495, 494), (419, 411, 492, 495), (500, 499, 502, 501), (475, 497, 506, 505), (665, 666, 672, 673), (504, 501, 502, 503), (504, 503, 505, 506), (498, 500, 501, 504), (474, 475, 505, 503), (497, 498, 504, 506), (499, 474, 503, 502), (379, 508, 511, 513), (510, 512, 513, 511), (509, 379, 513, 512), (507, 509, 512, 510), (508, 507, 510, 511), (457, 526, 545, 541), (525, 450, 534, 549), (450, 449, 533, 534), (647, 562, 561, 646), (466, 560, 562, 647), (515, 456, 537, 539), (456, 458, 540, 537), (526, 452, 648, 524), (527, 526, 545, 550), (523, 645, 324, 525), (318, 452, 526, 527), (449, 333, 529, 533), (528, 544, 537, 533, 529), (537, 540, 534, 533), (530, 531, 538, 543, 535), (547, 539, 537, 544), (531, 532, 541, 538), (536, 547, 544, 528), (535, 543, 547, 536), (543, 538, 539, 547), (542, 548, 546, 540), (541, 545, 548, 542), (534, 540, 546, 549), (532, 550, 545, 541), (453, 331, 530, 535), (455, 515, 539, 538), (454, 514, 536, 528), (331, 447, 531, 530), (523, 525, 549, 546), (522, 457, 541, 542), (448, 527, 550, 532), (447, 448, 532, 531), (457, 455, 538, 541), (561, 563, 325, 646), (468, 554, 571, 574), (551, 553, 568, 519), (469, 556, 575, 573), (552, 563, 583, 567), (465, 552, 567, 566), (517, 464, 565, 582), (556, 468, 574, 575), (336, 465, 566, 520), (554, 555, 572, 571), (563, 561, 580, 583), (553, 518, 569, 568), (464, 463, 564, 565), (573, 577, 521, 520, 566), (570, 573, 566, 567), (565, 571, 579, 582), (581, 572, 570, 580), (565, 564, 574, 571), (564, 519, 568, 576, 574), (578, 569, 521, 577), (575, 578, 577, 573), (574, 576, 578, 575), (576, 568, 569, 578), (579, 571, 572, 581), (567, 583, 580, 570), (561, 562, 581, 580), (518, 516, 521, 569), (467, 469, 573, 570), (562, 560, 579, 581), (516, 336, 520, 521), (463, 551, 519, 564), (560, 517, 582, 579), (555, 467, 570, 572), (558, 559, 557, 584, 585, 586), (437, 436, 559, 558), (328, 376, 585, 584), (376, 375, 586, 585), (436, 338, 557, 559), (338, 328, 584, 557), (587, 588, 591, 592, 590, 589), (337, 442, 587, 589), (327, 337, 589, 590), (377, 327, 590, 592), (442, 443, 588, 587), (443, 378, 591, 588), (604, 612, 600, 320), (612, 615, 599, 600), (615, 618, 598, 599), (618, 624, 597, 598), (317, 596, 609, 601), (601, 609, 610, 602), (602, 610, 611, 603), (603, 611, 612, 604), (596, 595, 613, 609), (595, 594, 616, 613), (621, 614, 641, 642), (594, 593, 623, 616), (593, 393, 605, 623), (623, 605, 606, 619), (619, 606, 607, 620), (620, 607, 608, 624), (615, 612, 628, 632), (610, 609, 625, 626), (622, 617, 634, 635), (616, 623, 637, 633), (609, 613, 629, 625), (618, 615, 632, 636), (614, 621, 631, 630), (620, 624, 640, 639), (625, 629, 630, 626), (626, 630, 631, 627), (627, 631, 632, 628), (629, 633, 634, 630), (631, 635, 636, 632), (633, 637, 638, 634), (634, 638, 639, 635), (635, 639, 640, 636), (624, 618, 636, 640), (611, 610, 626, 627), (613, 616, 633, 629), (623, 619, 638, 637), (612, 611, 627, 628), (617, 614, 630, 634), (619, 620, 639, 638), (621, 622, 635, 631), (641, 643, 644, 642), (622, 621, 642, 644), (617, 622, 644, 643), (614, 617, 643, 641), (319, 466, 452, 318), (648, 452, 466, 647), (451, 710, 646, 645), (710, 711, 647, 646), (712, 451, 645, 648), (711, 712, 648, 647), (649, 655, 652, 326), (323, 651, 737, 650), (650, 737, 655, 649), (652, 655, 654, 354), (655, 737, 653, 654), (653, 737, 651, 333), (649, 657, 656, 650), (658, 662, 660, 336), (649, 326, 353, 657), (662, 663, 661, 660), (658, 322, 656, 662), (662, 656, 657, 663), (666, 671, 669, 388), (340, 664, 670, 665), (665, 670, 671, 666), (667, 670, 664, 343), (668, 671, 670, 667), (669, 671, 668, 394), (673, 679, 676, 339), (390, 677, 678, 672), (672, 678, 679, 673), (678, 677, 392, 674), (675, 679, 678, 674), (390, 672, 666, 388), (344, 676, 679, 675), (404, 342, 682, 680), (342, 341, 681, 682), (362, 346, 684, 683), (346, 349, 687, 684), (366, 358, 686, 685), (358, 362, 683, 686), (341, 366, 685, 681), (349, 403, 688, 687), (415, 404, 680, 689), (403, 415, 689, 688), (699, 698, 708, 709), (415, 403, 698, 699), (366, 341, 692, 696), (349, 346, 694, 695), (342, 404, 690, 691), (403, 349, 695, 698), (358, 366, 696, 697), (341, 342, 691, 692), (404, 415, 699, 690), (362, 358, 697, 693), (702, 701, 700, 709, 708, 705, 704, 703, 707, 706), (696, 692, 702, 706), (695, 694, 704, 705), (691, 690, 700, 701), (698, 695, 705, 708), (697, 696, 706, 707), (692, 691, 701, 702), (690, 699, 709, 700), (693, 697, 707, 703), (694, 693, 703, 704), (712, 711, 715, 716), (711, 710, 714, 715), (451, 712, 716, 713), (710, 451, 713, 714), (741, 726, 719, 739), (726, 727, 720, 719), (731, 717, 725, 740), (745, 727, 761, 763), (717, 718, 730, 725), (746, 729, 722, 745), (749, 329, 721, 748), (762, 728, 746, 764), (782, 820, 734, 743), (735, 753, 779, 742), (735, 734, 733, 858, 851, 728), (727, 726, 777, 761), (735, 839, 857, 838), (736, 738, 743, 841, 842, 742), (723, 740, 743, 738), (724, 736, 742, 741), (355, 731, 740, 723), (724, 741, 739, 356), (729, 746, 848, 849, 747, 732), (732, 747, 748, 721), (735, 726, 777, 753), (727, 745, 744, 720), (748, 730, 718, 749), (780, 765, 766, 820), (753, 762, 761, 777), (756, 755, 773, 774), (755, 760, 776, 773), (725, 730, 765, 780), (767, 747, 733, 766), (743, 740, 781, 782), (733, 734, 820, 766), (730, 748, 768, 765), (735, 728, 762, 753), (741, 742, 779, 778), (748, 747, 767, 768), (726, 741, 778, 777), (746, 745, 763, 764), (740, 725, 780, 781), (751, 750, 761, 762), (750, 752, 763, 761), (758, 751, 762, 764), (752, 758, 764, 763), (755, 756, 766, 765), (756, 759, 767, 766), (760, 755, 765, 768), (759, 760, 768, 767), (775, 774, 773, 776), (770, 772, 771, 769), (751, 758, 772, 770), (760, 759, 775, 776), (750, 751, 770, 769), (759, 756, 774, 775), (758, 752, 771, 772), (752, 750, 769, 771), (789, 786, 777, 783), (786, 789, 791, 753), (790, 783, 777, 785), (790, 785, 778, 793), (784, 793, 778, 788), (788, 779, 792, 784), (794, 792, 779, 787), (787, 753, 791, 794), (794, 801, 802, 792), (798, 806, 805, 797), (793, 797, 799, 790), (790, 799, 795, 783), (783, 795, 796, 789), (789, 796, 800, 791), (792, 802, 798, 784), (791, 800, 801, 794), (784, 798, 797, 793), (803, 807, 805, 806, 810, 809, 808, 804), (801, 809, 810, 802), (797, 805, 807, 799), (799, 807, 803, 795), (795, 803, 804, 796), (796, 804, 808, 800), (802, 810, 806, 798), (800, 808, 809, 801), (814, 819, 820, 821), (821, 782, 757, 814), (818, 817, 757, 782), (781, 754, 817, 818), (813, 754, 781, 816), (813, 816, 780, 812), (815, 811, 812, 780), (815, 820, 819, 811), (757, 817, 829, 825), (814, 757, 825, 827), (811, 819, 828, 823), (812, 811, 823, 826), (817, 754, 824, 829), (813, 812, 826, 822), (754, 813, 822, 824), (819, 814, 827, 828), (829, 824, 833, 837), (830, 832, 835, 834, 836, 837, 833, 831), (827, 825, 836, 834), (824, 822, 831, 833), (822, 826, 830, 831), (823, 828, 835, 832), (825, 829, 837, 836), (828, 827, 834, 835), (826, 823, 832, 830), (742, 842, 857, 839), (842, 841, 845, 857), (841, 743, 840, 845), (854, 843, 844, 855), (856, 845, 840, 734), (849, 853, 847, 747), (746, 846, 852, 848), (848, 852, 853, 849), (733, 847, 853, 858), (860, 850, 861, 859), (851, 852, 846, 728), (859, 861, 876, 874), (856, 838, 867, 864), (850, 860, 875, 877), (838, 857, 866, 867), (861, 850, 877, 876), (857, 845, 865, 866), (860, 859, 874, 875), (845, 856, 864, 865), (862, 863, 864, 867), (863, 868, 865, 864), (868, 869, 866, 865), (869, 862, 867, 866), (875, 874, 870, 871), (876, 877, 873, 872), (877, 875, 871, 873), (874, 876, 872, 870), (851, 858, 871, 870), (855, 844, 868, 863), (853, 852, 872, 873), (844, 843, 869, 868), (858, 853, 873, 871), (843, 854, 862, 869), (854, 855, 863, 862), (852, 851, 870, 872), (942, 1071, 1070, 943), (943, 1070, 1072, 944), (944, 1072, 1073, 945), (945, 1073, 1074, 946), (946, 1074, 1075, 947), (947, 1075, 1076, 948), (948, 1076, 1077, 949), (949, 1077, 1078, 950), (950, 1078, 1079, 951), (951, 1079, 1080, 952), (952, 1080, 1081, 953), (953, 1081, 1082, 954), (954, 1082, 1083, 955), (955, 1083, 1084, 956), (956, 1084, 1085, 957), (957, 1085, 1086, 958), (958, 1086, 1087, 959), (959, 1087, 1088, 960), (960, 1088, 1089, 961), (961, 1089, 1090, 962), (962, 1090, 1091, 963), (963, 1091, 1092, 964), (964, 1092, 1093, 965), (965, 1093, 1094, 966), (966, 1094, 1095, 967), (967, 1095, 1096, 968), (968, 1096, 1097, 969), (969, 1097, 1098, 970), (970, 1098, 1099, 971), (971, 1099, 1100, 972), (895, 893, 1106), (972, 1100, 1101, 973), (973, 1101, 1071, 942), (922, 924, 1021, 1019), (880, 878, 942, 943), (882, 880, 943, 944), (884, 882, 944, 945), (886, 884, 945, 946), (888, 886, 946, 947), (890, 888, 947, 948), (892, 890, 948, 949), (894, 892, 949, 950), (896, 894, 950, 951), (898, 896, 951, 952), (900, 898, 952, 953), (902, 900, 953, 954), (904, 902, 954, 955), (906, 904, 955, 956), (908, 906, 956, 957), (910, 908, 957, 958), (912, 910, 958, 959), (914, 912, 959, 960), (916, 914, 960, 961), (918, 916, 961, 962), (920, 918, 962, 963), (922, 920, 963, 964), (924, 922, 964, 965), (926, 924, 965, 966), (928, 926, 966, 967), (930, 928, 967, 968), (932, 930, 968, 969), (934, 932, 969, 970), (936, 934, 970, 971), (938, 936, 971, 972), (940, 938, 972, 973), (878, 940, 973, 942), (1118, 1039, 1038, 1119), (1119, 1038, 1040, 1120), (1120, 1040, 1041, 1121), (1121, 1041, 1042, 1122), (1122, 1042, 1043, 1123), (1123, 1043, 1044, 1124), (1124, 1044, 1045, 1125), (1125, 1045, 1046, 1126), (1126, 1046, 1047, 1127), (1127, 1047, 1048, 1128), (1128, 1048, 1049, 1129), (1129, 1049, 1050, 1130), (1130, 1050, 1051, 1131), (1131, 1051, 1052, 1132), (1132, 1052, 1053, 1133), (1133, 1053, 1054, 1134), (1134, 1054, 1055, 1135), (1135, 1055, 1056, 1136), (1136, 1056, 1057, 1137), (1137, 1057, 1058, 1138), (1138, 1058, 1059, 1139), (1139, 1059, 1060, 1140), (1140, 1060, 1061, 1141), (1141, 1061, 1062, 1142), (1142, 1062, 1063, 1143), (1143, 1063, 1064, 1144), (1144, 1064, 1065, 1145), (1145, 1065, 1066, 1146), (1146, 1066, 1067, 1147), (1147, 1067, 1068, 1148), (1148, 1068, 1069, 1149), (1149, 1069, 1039, 1118), (1000, 1002, 1157), (975, 977, 1038, 1039), (977, 979, 1040, 1038), (979, 981, 1041, 1040), (981, 983, 1042, 1041), (983, 985, 1043, 1042), (985, 987, 1044, 1043), (987, 989, 1045, 1044), (989, 991, 1046, 1045), (991, 993, 1047, 1046), (993, 995, 1048, 1047), (995, 997, 1049, 1048), (997, 999, 1050, 1049), (999, 1001, 1051, 1050), (1001, 1003, 1052, 1051), (1003, 1005, 1053, 1052), (1005, 1007, 1054, 1053), (1007, 1009, 1055, 1054), (1009, 1011, 1056, 1055), (1011, 1013, 1057, 1056), (1013, 1015, 1058, 1057), (1015, 1017, 1059, 1058), (1017, 1019, 1060, 1059), (1019, 1021, 1061, 1060), (1021, 1023, 1062, 1061), (1023, 1025, 1063, 1062), (1025, 1027, 1064, 1063), (1027, 1029, 1065, 1064), (1029, 1031, 1066, 1065), (1031, 1033, 1067, 1066), (1033, 1035, 1068, 1067), (1035, 1037, 1069, 1068), (1037, 975, 1039, 1069), (896, 898, 995, 993), (924, 926, 1023, 1021), (898, 900, 997, 995), (926, 928, 1025, 1023), (900, 902, 999, 997), (928, 930, 1027, 1025), (902, 904, 1001, 999), (930, 932, 1029, 1027), (904, 906, 1003, 1001), (878, 880, 977, 975), (932, 934, 1031, 1029), (906, 908, 1005, 1003), (880, 882, 979, 977), (934, 936, 1033, 1031), (908, 910, 1007, 1005), (882, 884, 981, 979), (936, 938, 1035, 1033), (910, 912, 1009, 1007), (884, 886, 983, 981), (938, 940, 1037, 1035), (912, 914, 1011, 1009), (886, 888, 985, 983), (940, 878, 975, 1037), (914, 916, 1013, 1011), (888, 890, 987, 985), (916, 918, 1015, 1013), (890, 892, 989, 987), (918, 920, 1017, 1015), (892, 894, 991, 989), (920, 922, 1019, 1017), (894, 896, 993, 991), (879, 881, 1070, 1071), (881, 883, 1072, 1070), (883, 885, 1073, 1072), (885, 887, 1074, 1073), (887, 889, 1075, 1074), (889, 891, 1076, 1075), (891, 893, 1077, 1076), (893, 895, 1078, 1077), (895, 897, 1079, 1078), (897, 899, 1080, 1079), (899, 901, 1081, 1080), (901, 903, 1082, 1081), (903, 905, 1083, 1082), (905, 907, 1084, 1083), (907, 909, 1085, 1084), (909, 911, 1086, 1085), (911, 913, 1087, 1086), (913, 915, 1088, 1087), (915, 917, 1089, 1088), (917, 919, 1090, 1089), (919, 921, 1091, 1090), (921, 923, 1092, 1091), (923, 925, 1093, 1092), (925, 927, 1094, 1093), (927, 929, 1095, 1094), (929, 931, 1096, 1095), (931, 933, 1097, 1096), (933, 935, 1098, 1097), (935, 937, 1099, 1098), (937, 939, 1100, 1099), (939, 941, 1101, 1100), (941, 879, 1071, 1101), (1102, 1117, 1116, 1115, 1114, 1113, 1112, 1111, 1110, 1109, 1108, 1107, 1106, 1105, 1104, 1103), (923, 921, 1112, 1113), (897, 895, 1106, 1107), (925, 923, 1113), (899, 897, 1107), (927, 925, 1113, 1114), (901, 899, 1107, 1108), (929, 927, 1114), (903, 901, 1108), (931, 929, 1114, 1115), (905, 903, 1108, 1109), (933, 931, 1115), (907, 905, 1109), (881, 879, 1102), (935, 933, 1115, 1116), (909, 907, 1109, 1110), (883, 881, 1102, 1103), (937, 935, 1116), (911, 909, 1110), (885, 883, 1103), (939, 937, 1116, 1117), (913, 911, 1110, 1111), (887, 885, 1103, 1104), (941, 939, 1117), (915, 913, 1111), (889, 887, 1104, 1105), (879, 941, 1117, 1102), (917, 915, 1111, 1112), (891, 889, 1105), (919, 917, 1112), (893, 891, 1105, 1106), (921, 919, 1112), (976, 974, 1118, 1119), (978, 976, 1119, 1120), (980, 978, 1120, 1121), (982, 980, 1121, 1122), (984, 982, 1122, 1123), (986, 984, 1123, 1124), (988, 986, 1124, 1125), (990, 988, 1125, 1126), (992, 990, 1126, 1127), (994, 992, 1127, 1128), (996, 994, 1128, 1129), (998, 996, 1129, 1130), (1000, 998, 1130, 1131), (1002, 1000, 1131, 1132), (1004, 1002, 1132, 1133), (1006, 1004, 1133, 1134), (1008, 1006, 1134, 1135), (1010, 1008, 1135, 1136), (1012, 1010, 1136, 1137), (1014, 1012, 1137, 1138), (1016, 1014, 1138, 1139), (1018, 1016, 1139, 1140), (1020, 1018, 1140, 1141), (1022, 1020, 1141, 1142), (1024, 1022, 1142, 1143), (1026, 1024, 1143, 1144), (1028, 1026, 1144, 1145), (1030, 1028, 1145, 1146), (1032, 1030, 1146, 1147), (1034, 1032, 1147, 1148), (1036, 1034, 1148, 1149), (974, 1036, 1149, 1118), (1150, 1151, 1152, 1153, 1154, 1155, 1156, 1157, 1158, 1159, 1160, 1161, 1162, 1163, 1164, 1165), (974, 976, 1150), (1028, 1030, 1164, 1163), (1002, 1004, 1158, 1157), (976, 978, 1151, 1150), (1030, 1032, 1164), (1004, 1006, 1158), (978, 980, 1151), (1032, 1034, 1165, 1164), (1006, 1008, 1159, 1158), (980, 982, 1152, 1151), (1034, 1036, 1165), (1008, 1010, 1159), (982, 984, 1153, 1152), (1036, 974, 1150, 1165), (1010, 1012, 1160, 1159), (984, 986, 1153), (1012, 1014, 1160), (986, 988, 1154, 1153), (1014, 1016, 1160), (988, 990, 1154), (1016, 1018, 1161, 1160), (990, 992, 1155, 1154), (1018, 1020, 1161), (992, 994, 1155), (1020, 1022, 1162, 1161), (994, 996, 1156, 1155), (1022, 1024, 1162), (996, 998, 1156), (1024, 1026, 1163, 1162), (998, 1000, 1157, 1156), (1026, 1028, 1163), (682, 389, 394, 668, 667, 343)])
me_cylinder_004.materials.append(mat_material)
me_cylinder_004.use_remesh_preserve_volume = False
me_cylinder_004.use_remesh_preserve_attributes = False
me_cylinder_004.use_mirror_vertex_groups = False
me_cylinder_004.update()

# ---- objects
ob_back_wheels = bpy.data.objects.new('Back Wheels', me_cylinder_004)

# ---- transforms, parenting, visibility, modifiers, constraints
ob_back_wheels.location = (4.843, -6.536, -0.004365)
ob_back_wheels.lineart.crease_threshold = 0.0

# ---- collection membership
col_collection_1.objects.link(ob_back_wheels)

# ---- scene / render settings (as saved in the file)
scene.frame_start = 1; scene.frame_end = 250; scene.frame_set(1)
scene.render.engine = 'BLENDER_EEVEE_NEXT'
scene.render.resolution_percentage = 50
scene.render.dither_intensity = 0.0
scene.cycles.use_denoising = False
scene.cycles.samples = 128
scene.cycles.sampling_pattern = 'TABULATED_SOBOL'
scene.cycles.light_sampling_threshold = 0.0
scene.cycles.use_adaptive_sampling = False
scene.cycles.use_light_tree = False
scene.cycles.blur_glossy = 0.0
scene.cycles.sample_clamp_indirect = 0.0
scene.view_settings.view_transform = 'Standard'
bpy.context.view_layer.update()

# ---- added for rendering (the .blend has no active camera and no usable light): camera, sun
cam_auto = bpy.data.cameras.new('AutoCamera')
cam_auto.lens = 50.0
cam_auto.sensor_width = 36.0
cam_auto.clip_end = 1000.0
ob_auto_camera = bpy.data.objects.new('AutoCamera', cam_auto)
scene.collection.objects.link(ob_auto_camera)
ob_auto_camera.location = (30.2612, -31.4169, 21.5504)
ob_auto_camera.rotation_euler = (1.09748, -7.21219e-08, 0.694738)
scene.camera = ob_auto_camera
light_auto_sun = bpy.data.lights.new('AutoSun', 'SUN')
light_auto_sun.energy = 3.0
light_auto_sun.angle = 0.0523599
ob_auto_sun = bpy.data.objects.new('AutoSun', light_auto_sun)
scene.collection.objects.link(ob_auto_sun)
ob_auto_sun.rotation_euler = (0.872665, 0.174533, 0.523599)
bpy.context.view_layer.update()
